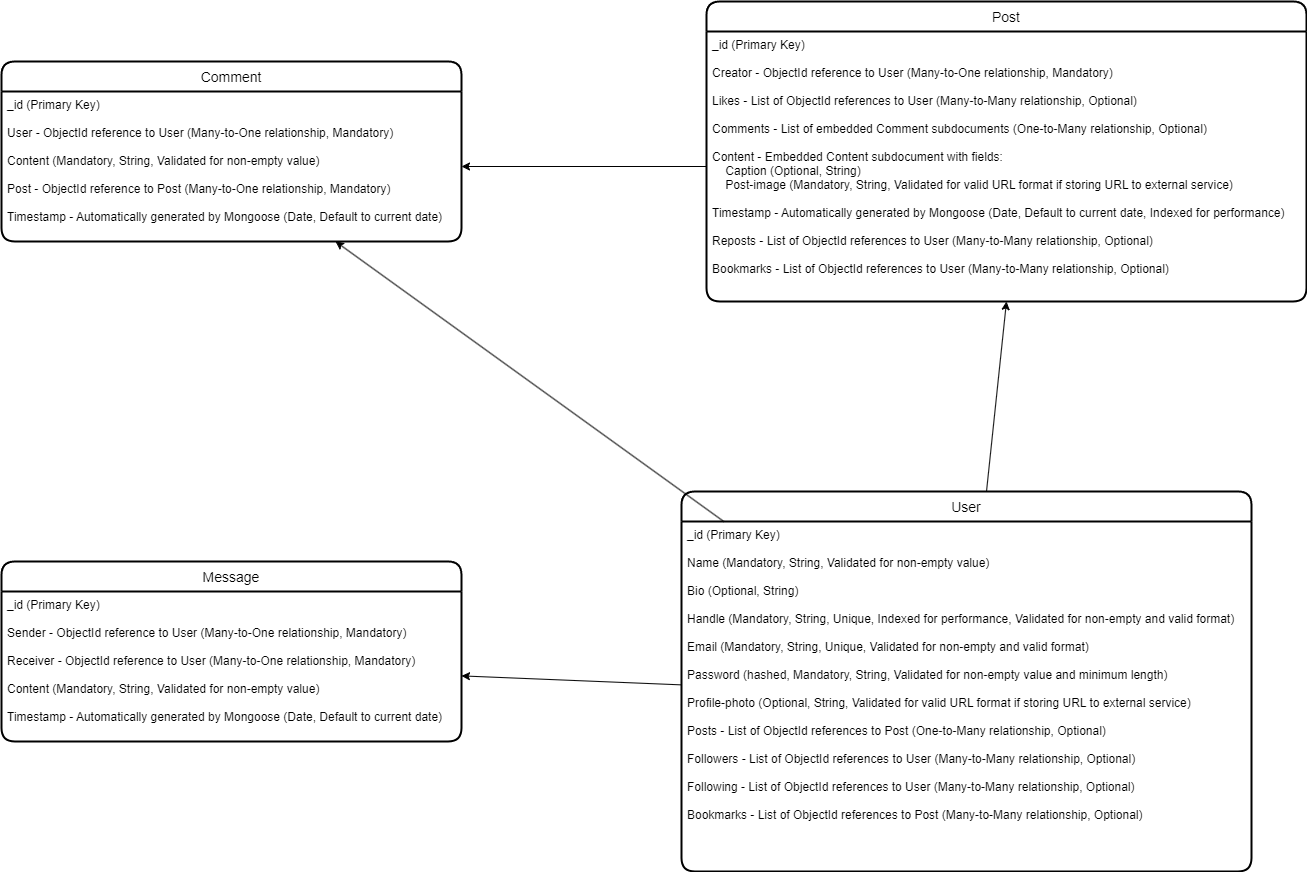

The diagram above was exported from draw.io. Its source (the exported page's mxGraphModel, read from the mxfile embedded in the PNG):
<mxGraphModel dx="2992" dy="603" grid="1" gridSize="10" guides="1" tooltips="1" connect="1" arrows="1" fold="1" page="1" pageScale="1" pageWidth="1654" pageHeight="2336" math="0" shadow="0">
  <root>
    <mxCell id="0" />
    <mxCell id="1" parent="0" />
    <mxCell id="248" style="edgeStyle=none;html=1;entryX=0.5;entryY=1;entryDx=0;entryDy=0;" parent="1" source="235" target="239" edge="1">
      <mxGeometry relative="1" as="geometry" />
    </mxCell>
    <mxCell id="235" value="User" style="swimlane;childLayout=stackLayout;horizontal=1;startSize=30;horizontalStack=0;rounded=1;fontSize=14;fontStyle=0;strokeWidth=2;resizeParent=0;resizeLast=1;shadow=0;dashed=0;align=center;" parent="1" vertex="1">
      <mxGeometry x="-780" y="1040" width="570" height="380" as="geometry" />
    </mxCell>
    <mxCell id="236" value="_id (Primary Key)&#10;&#10;Name (Mandatory, String, Validated for non-empty value)&#10;&#10;Bio (Optional, String)&#10;&#10;Handle (Mandatory, String, Unique, Indexed for performance, Validated for non-empty and valid format)&#10;&#10;Email (Mandatory, String, Unique, Validated for non-empty and valid format)&#10;&#10;Password (hashed, Mandatory, String, Validated for non-empty value and minimum length)&#10;&#10;Profile-photo (Optional, String, Validated for valid URL format if storing URL to external service)&#10;&#10;Posts - List of ObjectId references to Post (One-to-Many relationship, Optional)&#10;&#10;Followers - List of ObjectId references to User (Many-to-Many relationship, Optional)&#10;&#10;Following - List of ObjectId references to User (Many-to-Many relationship, Optional)&#10;&#10;Bookmarks - List of ObjectId references to Post (Many-to-Many relationship, Optional)" style="align=left;strokeColor=none;fillColor=none;spacingLeft=4;fontSize=12;verticalAlign=top;resizable=0;rotatable=0;part=1;" parent="235" vertex="1">
      <mxGeometry y="30" width="570" height="350" as="geometry" />
    </mxCell>
    <mxCell id="238" value="Post" style="swimlane;childLayout=stackLayout;horizontal=1;startSize=30;horizontalStack=0;rounded=1;fontSize=14;fontStyle=0;strokeWidth=2;resizeParent=0;resizeLast=1;shadow=0;dashed=0;align=center;" parent="1" vertex="1">
      <mxGeometry x="-755" y="550" width="600" height="300" as="geometry" />
    </mxCell>
    <mxCell id="239" value="_id (Primary Key)&#10;&#10;Creator - ObjectId reference to User (Many-to-One relationship, Mandatory)&#10;&#10;Likes - List of ObjectId references to User (Many-to-Many relationship, Optional)&#10;&#10;Comments - List of embedded Comment subdocuments (One-to-Many relationship, Optional)&#10;&#10;Content - Embedded Content subdocument with fields:&#10;    Caption (Optional, String)&#10;    Post-image (Mandatory, String, Validated for valid URL format if storing URL to external service)&#10;&#10;Timestamp - Automatically generated by Mongoose (Date, Default to current date, Indexed for performance)&#10;&#10;Reposts - List of ObjectId references to User (Many-to-Many relationship, Optional)&#10;&#10;Bookmarks - List of ObjectId references to User (Many-to-Many relationship, Optional)" style="align=left;strokeColor=none;fillColor=none;spacingLeft=4;fontSize=12;verticalAlign=top;resizable=0;rotatable=0;part=1;" parent="238" vertex="1">
      <mxGeometry y="30" width="600" height="270" as="geometry" />
    </mxCell>
    <mxCell id="240" value="Comment" style="swimlane;childLayout=stackLayout;horizontal=1;startSize=30;horizontalStack=0;rounded=1;fontSize=14;fontStyle=0;strokeWidth=2;resizeParent=0;resizeLast=1;shadow=0;dashed=0;align=center;" parent="1" vertex="1">
      <mxGeometry x="-1460" y="610" width="460" height="180" as="geometry" />
    </mxCell>
    <mxCell id="241" value="_id (Primary Key)&#10;&#10;User - ObjectId reference to User (Many-to-One relationship, Mandatory)&#10;&#10;Content (Mandatory, String, Validated for non-empty value)&#10;&#10;Post - ObjectId reference to Post (Many-to-One relationship, Mandatory)&#10;&#10;Timestamp - Automatically generated by Mongoose (Date, Default to current date)" style="align=left;strokeColor=none;fillColor=none;spacingLeft=4;fontSize=12;verticalAlign=top;resizable=0;rotatable=0;part=1;" parent="240" vertex="1">
      <mxGeometry y="30" width="460" height="150" as="geometry" />
    </mxCell>
    <mxCell id="242" value="Message" style="swimlane;childLayout=stackLayout;horizontal=1;startSize=30;horizontalStack=0;rounded=1;fontSize=14;fontStyle=0;strokeWidth=2;resizeParent=0;resizeLast=1;shadow=0;dashed=0;align=center;" parent="1" vertex="1">
      <mxGeometry x="-1460" y="1110" width="460" height="180" as="geometry" />
    </mxCell>
    <mxCell id="243" value="_id (Primary Key)&#10;&#10;Sender - ObjectId reference to User (Many-to-One relationship, Mandatory)&#10;&#10;Receiver - ObjectId reference to User (Many-to-One relationship, Mandatory)&#10;&#10;Content (Mandatory, String, Validated for non-empty value)&#10;&#10;Timestamp - Automatically generated by Mongoose (Date, Default to current date)" style="align=left;strokeColor=none;fillColor=none;spacingLeft=4;fontSize=12;verticalAlign=top;resizable=0;rotatable=0;part=1;" parent="242" vertex="1">
      <mxGeometry y="30" width="460" height="150" as="geometry" />
    </mxCell>
    <mxCell id="247" style="edgeStyle=none;html=1;" parent="1" source="236" target="243" edge="1">
      <mxGeometry relative="1" as="geometry" />
    </mxCell>
    <mxCell id="249" style="edgeStyle=none;html=1;" parent="1" source="239" target="241" edge="1">
      <mxGeometry relative="1" as="geometry" />
    </mxCell>
    <mxCell id="251" style="edgeStyle=none;html=1;" parent="1" source="236" target="241" edge="1">
      <mxGeometry relative="1" as="geometry" />
    </mxCell>
  </root>
</mxGraphModel>